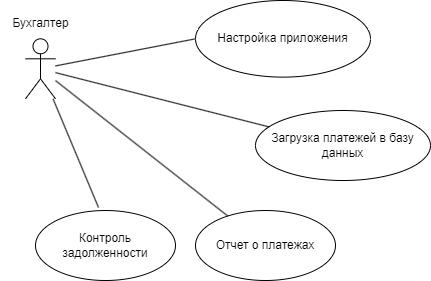

The diagram above was exported from draw.io. Its source (the exported page's mxGraphModel, read from the mxfile embedded in the PNG):
<mxGraphModel dx="1178" dy="790" grid="1" gridSize="10" guides="1" tooltips="1" connect="1" arrows="0" fold="1" page="1" pageScale="1" pageWidth="1169" pageHeight="826" background="none" math="0" shadow="0">
  <root>
    <mxCell id="0" />
    <mxCell id="1" parent="0" />
    <mxCell id="TNf5Z8Sz2Jh5wrevXViB-41" value="Actor" style="shape=umlActor;verticalLabelPosition=top;verticalAlign=bottom;html=1;labelPosition=center;align=center;fontColor=none;noLabel=1;" parent="1" vertex="1">
      <mxGeometry x="30" y="48.309999999999995" width="30" height="60" as="geometry" />
    </mxCell>
    <mxCell id="wsK9ByOiBfa8sDpIFdj--3" value="Загрузка платежей в базу данных" style="ellipse;whiteSpace=wrap;html=1;" parent="1" vertex="1">
      <mxGeometry x="260" y="120" width="175" height="70" as="geometry" />
    </mxCell>
    <mxCell id="wsK9ByOiBfa8sDpIFdj--7" value="Настройка приложения" style="ellipse;whiteSpace=wrap;html=1;" parent="1" vertex="1">
      <mxGeometry x="200" y="10" width="175" height="76.62" as="geometry" />
    </mxCell>
    <mxCell id="wsK9ByOiBfa8sDpIFdj--48" value="Контроль задолженности" style="ellipse;whiteSpace=wrap;html=1;" parent="1" vertex="1">
      <mxGeometry x="40" y="220" width="140" height="70" as="geometry" />
    </mxCell>
    <mxCell id="wsK9ByOiBfa8sDpIFdj--49" value="Отчет о платежах" style="ellipse;whiteSpace=wrap;html=1;" parent="1" vertex="1">
      <mxGeometry x="200" y="220" width="140" height="70" as="geometry" />
    </mxCell>
    <mxCell id="fDel3tof_uO1-oGqYFEe-5" value="" style="endArrow=none;html=1;rounded=0;" parent="1" source="TNf5Z8Sz2Jh5wrevXViB-41" target="wsK9ByOiBfa8sDpIFdj--3" edge="1">
      <mxGeometry width="50" height="50" relative="1" as="geometry">
        <mxPoint x="300" y="350" as="sourcePoint" />
        <mxPoint x="350" y="300" as="targetPoint" />
      </mxGeometry>
    </mxCell>
    <mxCell id="fDel3tof_uO1-oGqYFEe-8" value="" style="endArrow=none;html=1;rounded=0;entryX=0;entryY=0.5;entryDx=0;entryDy=0;" parent="1" source="TNf5Z8Sz2Jh5wrevXViB-41" target="wsK9ByOiBfa8sDpIFdj--7" edge="1">
      <mxGeometry width="50" height="50" relative="1" as="geometry">
        <mxPoint x="300" y="350" as="sourcePoint" />
        <mxPoint x="350" y="300" as="targetPoint" />
      </mxGeometry>
    </mxCell>
    <mxCell id="a5c_sYZ6xPuqzVH80Lyi-1" value="" style="endArrow=none;html=1;rounded=0;" parent="1" source="wsK9ByOiBfa8sDpIFdj--49" target="TNf5Z8Sz2Jh5wrevXViB-41" edge="1">
      <mxGeometry width="50" height="50" relative="1" as="geometry">
        <mxPoint x="360" y="400" as="sourcePoint" />
        <mxPoint x="410" y="350" as="targetPoint" />
      </mxGeometry>
    </mxCell>
    <mxCell id="a5c_sYZ6xPuqzVH80Lyi-2" value="" style="endArrow=none;html=1;rounded=0;exitX=0.45;exitY=-0.043;exitDx=0;exitDy=0;exitPerimeter=0;" parent="1" source="wsK9ByOiBfa8sDpIFdj--48" target="TNf5Z8Sz2Jh5wrevXViB-41" edge="1">
      <mxGeometry width="50" height="50" relative="1" as="geometry">
        <mxPoint x="360" y="400" as="sourcePoint" />
        <mxPoint x="410" y="350" as="targetPoint" />
        <Array as="points" />
      </mxGeometry>
    </mxCell>
    <mxCell id="VXC7Uw9GOscnxwaOwqHt-2" value="Бухгалтер" style="text;html=1;align=center;verticalAlign=middle;resizable=0;points=[];autosize=1;strokeColor=none;fillColor=none;" parent="1" vertex="1">
      <mxGeometry x="5" y="18.310000000000002" width="80" height="30" as="geometry" />
    </mxCell>
  </root>
</mxGraphModel>